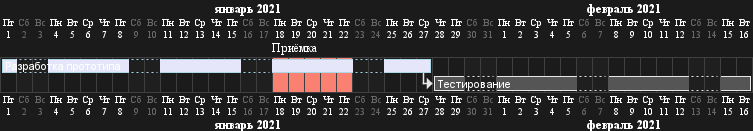

The diagram above was rendered by PlantUML. Its source (embedded in the PNG):
@startgantt
language ru

' указываем, что суббота выходной
saturday are closed
' указываем, что воскресенье тоже выходной
sunday are closed

Project starts the 1st of january 2021
[Разработка прототипа] as [TASK1] lasts 19 days
[TASK1] is colored in Lavender/LightBlue
[Тестирование] lasts 14 days
[TASK1]->[Тестирование]

2021-01-18 to 2021-01-22 are named [Приёмка]
2021-01-18 to 2021-01-22 are colored in salmon 
@endgantt